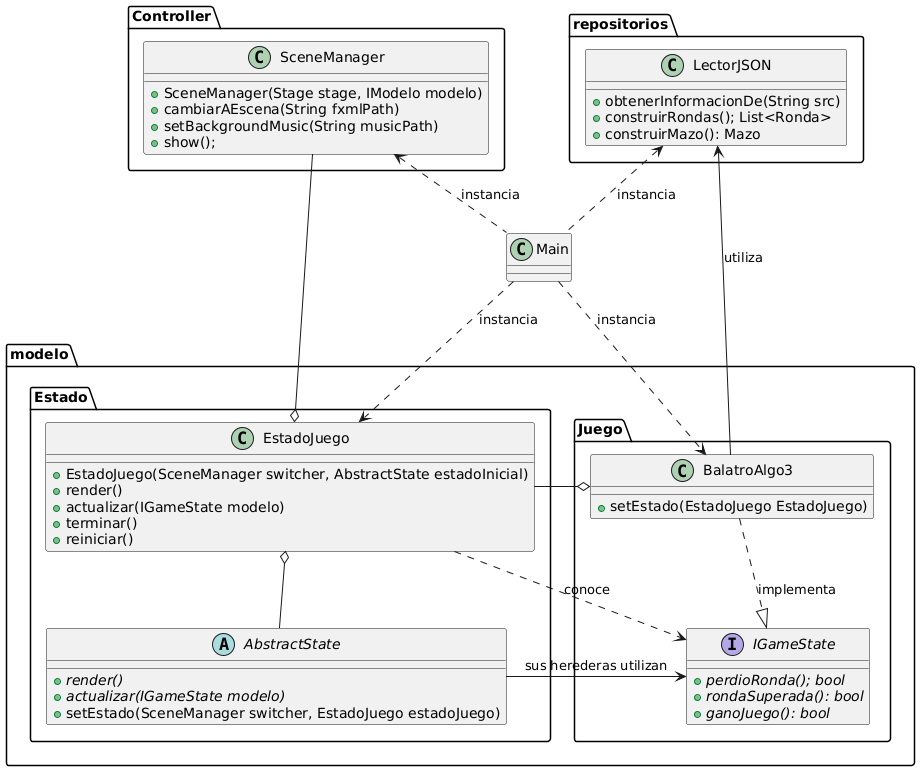

The diagram above was rendered by PlantUML. Its source (embedded in the PNG):
@startuml
package Controller{
class SceneManager{
+ SceneManager(Stage stage, IModelo modelo)
+ cambiarAEscena(String fxmlPath)
+ setBackgroundMusic(String musicPath)
+ show();
}
}
package modelo {
package Juego{
class BalatroAlgo3{
+ setEstado(EstadoJuego EstadoJuego)
}

interface IGameState{
{abstract}+ perdioRonda(); bool
{abstract}+ rondaSuperada(): bool
{abstract}+ ganoJuego(): bool
}
}


package Estado {
abstract AbstractState{
{abstract}+ render()
{abstract}+ actualizar(IGameState modelo)
+ setEstado(SceneManager switcher, EstadoJuego estadoJuego)
}

class EstadoJuego{
+ EstadoJuego(SceneManager switcher, AbstractState estadoInicial)
+ render()
+ actualizar(IGameState modelo)
+ terminar()
+ reiniciar()
}
IGameState <- AbstractState: sus herederas utilizan
EstadoJuego o-- AbstractState
SceneManager ---o EstadoJuego 
BalatroAlgo3 ..|> IGameState : implementa
}
}
package repositorios{
Class LectorJSON{
+ obtenerInformacionDe(String src)
+ construirRondas(); List<Ronda>
+ construirMazo(): Mazo 
}
}

class Main
SceneManager <.. Main : instancia
Main ..> EstadoJuego: instancia
LectorJSON <.. Main : instancia
Main ..> BalatroAlgo3 : instancia
EstadoJuego ..> IGameState : conoce
LectorJSON <--- BalatroAlgo3: utiliza
EstadoJuego -o BalatroAlgo3
@enduml